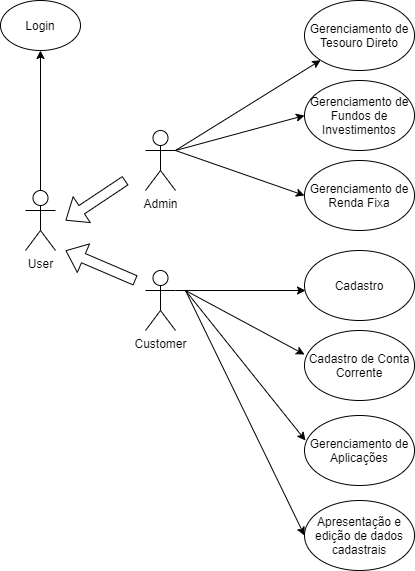

The diagram above was exported from draw.io. Its source (the exported page's mxGraphModel, read from the mxfile embedded in the PNG):
<mxGraphModel dx="694" dy="784" grid="1" gridSize="10" guides="1" tooltips="1" connect="1" arrows="1" fold="1" page="1" pageScale="1" pageWidth="827" pageHeight="1169" math="0" shadow="0">
  <root>
    <mxCell id="0" />
    <mxCell id="1" parent="0" />
    <mxCell id="tBajuzO2mKBCL0NebgkB-3" style="edgeStyle=orthogonalEdgeStyle;rounded=0;orthogonalLoop=1;jettySize=auto;html=1;exitX=0.5;exitY=0;exitDx=0;exitDy=0;exitPerimeter=0;entryX=0.5;entryY=1;entryDx=0;entryDy=0;" edge="1" parent="1" source="tBajuzO2mKBCL0NebgkB-1" target="tBajuzO2mKBCL0NebgkB-2">
      <mxGeometry relative="1" as="geometry" />
    </mxCell>
    <mxCell id="tBajuzO2mKBCL0NebgkB-1" value="User" style="shape=umlActor;verticalLabelPosition=bottom;verticalAlign=top;html=1;outlineConnect=0;" vertex="1" parent="1">
      <mxGeometry x="80" y="360" width="30" height="60" as="geometry" />
    </mxCell>
    <mxCell id="tBajuzO2mKBCL0NebgkB-2" value="Login&lt;br&gt;" style="ellipse;whiteSpace=wrap;html=1;" vertex="1" parent="1">
      <mxGeometry x="55" y="170" width="80" height="50" as="geometry" />
    </mxCell>
    <mxCell id="tBajuzO2mKBCL0NebgkB-9" value="Admin" style="shape=umlActor;verticalLabelPosition=bottom;verticalAlign=top;html=1;outlineConnect=0;" vertex="1" parent="1">
      <mxGeometry x="200" y="300" width="30" height="60" as="geometry" />
    </mxCell>
    <mxCell id="tBajuzO2mKBCL0NebgkB-17" value="Customer" style="shape=umlActor;verticalLabelPosition=bottom;verticalAlign=top;html=1;outlineConnect=0;" vertex="1" parent="1">
      <mxGeometry x="200" y="440" width="30" height="60" as="geometry" />
    </mxCell>
    <mxCell id="tBajuzO2mKBCL0NebgkB-19" value="" style="shape=flexArrow;endArrow=classic;html=1;" edge="1" parent="1">
      <mxGeometry width="50" height="50" relative="1" as="geometry">
        <mxPoint x="190" y="450" as="sourcePoint" />
        <mxPoint x="120" y="420" as="targetPoint" />
      </mxGeometry>
    </mxCell>
    <mxCell id="tBajuzO2mKBCL0NebgkB-20" value="" style="shape=flexArrow;endArrow=classic;html=1;" edge="1" parent="1">
      <mxGeometry width="50" height="50" relative="1" as="geometry">
        <mxPoint x="180" y="350" as="sourcePoint" />
        <mxPoint x="120" y="390" as="targetPoint" />
      </mxGeometry>
    </mxCell>
    <mxCell id="tBajuzO2mKBCL0NebgkB-21" value="Gerenciamento de Tesouro Direto" style="ellipse;whiteSpace=wrap;html=1;" vertex="1" parent="1">
      <mxGeometry x="359" y="170" width="110" height="70" as="geometry" />
    </mxCell>
    <mxCell id="tBajuzO2mKBCL0NebgkB-23" value="" style="endArrow=classic;html=1;entryX=0;entryY=1;entryDx=0;entryDy=0;exitX=1;exitY=0.3333333333333333;exitDx=0;exitDy=0;exitPerimeter=0;" edge="1" parent="1" source="tBajuzO2mKBCL0NebgkB-9" target="tBajuzO2mKBCL0NebgkB-21">
      <mxGeometry width="50" height="50" relative="1" as="geometry">
        <mxPoint x="330" y="510" as="sourcePoint" />
        <mxPoint x="380" y="460" as="targetPoint" />
      </mxGeometry>
    </mxCell>
    <mxCell id="tBajuzO2mKBCL0NebgkB-24" value="Gerenciamento de Fundos de Investimentos" style="ellipse;whiteSpace=wrap;html=1;" vertex="1" parent="1">
      <mxGeometry x="359" y="250" width="110" height="70" as="geometry" />
    </mxCell>
    <mxCell id="tBajuzO2mKBCL0NebgkB-25" value="Gerenciamento de Renda Fixa" style="ellipse;whiteSpace=wrap;html=1;" vertex="1" parent="1">
      <mxGeometry x="359" y="330" width="110" height="70" as="geometry" />
    </mxCell>
    <mxCell id="tBajuzO2mKBCL0NebgkB-26" value="" style="endArrow=classic;html=1;entryX=0;entryY=0.5;entryDx=0;entryDy=0;" edge="1" parent="1" target="tBajuzO2mKBCL0NebgkB-24">
      <mxGeometry width="50" height="50" relative="1" as="geometry">
        <mxPoint x="230" y="320" as="sourcePoint" />
        <mxPoint x="380" y="460" as="targetPoint" />
      </mxGeometry>
    </mxCell>
    <mxCell id="tBajuzO2mKBCL0NebgkB-27" value="" style="endArrow=classic;html=1;entryX=0;entryY=0.5;entryDx=0;entryDy=0;" edge="1" parent="1" target="tBajuzO2mKBCL0NebgkB-25">
      <mxGeometry width="50" height="50" relative="1" as="geometry">
        <mxPoint x="230" y="320" as="sourcePoint" />
        <mxPoint x="380" y="460" as="targetPoint" />
      </mxGeometry>
    </mxCell>
    <mxCell id="tBajuzO2mKBCL0NebgkB-29" value="Cadastro" style="ellipse;whiteSpace=wrap;html=1;" vertex="1" parent="1">
      <mxGeometry x="359" y="420" width="110" height="70" as="geometry" />
    </mxCell>
    <mxCell id="tBajuzO2mKBCL0NebgkB-30" value="Cadastro de Conta Corrente" style="ellipse;whiteSpace=wrap;html=1;" vertex="1" parent="1">
      <mxGeometry x="359" y="500" width="110" height="70" as="geometry" />
    </mxCell>
    <mxCell id="tBajuzO2mKBCL0NebgkB-31" value="Gerenciamento de Aplicações" style="ellipse;whiteSpace=wrap;html=1;" vertex="1" parent="1">
      <mxGeometry x="359" y="585" width="110" height="70" as="geometry" />
    </mxCell>
    <mxCell id="tBajuzO2mKBCL0NebgkB-32" value="Apresentação e edição de dados cadastrais" style="ellipse;whiteSpace=wrap;html=1;" vertex="1" parent="1">
      <mxGeometry x="359" y="670" width="110" height="70" as="geometry" />
    </mxCell>
    <mxCell id="tBajuzO2mKBCL0NebgkB-33" value="" style="endArrow=classic;html=1;exitX=1;exitY=0.3333333333333333;exitDx=0;exitDy=0;exitPerimeter=0;" edge="1" parent="1" source="tBajuzO2mKBCL0NebgkB-17">
      <mxGeometry width="50" height="50" relative="1" as="geometry">
        <mxPoint x="330" y="510" as="sourcePoint" />
        <mxPoint x="360" y="460" as="targetPoint" />
      </mxGeometry>
    </mxCell>
    <mxCell id="tBajuzO2mKBCL0NebgkB-34" value="" style="endArrow=classic;html=1;entryX=0;entryY=0.343;entryDx=0;entryDy=0;entryPerimeter=0;" edge="1" parent="1" target="tBajuzO2mKBCL0NebgkB-30">
      <mxGeometry width="50" height="50" relative="1" as="geometry">
        <mxPoint x="240" y="460" as="sourcePoint" />
        <mxPoint x="290" y="410" as="targetPoint" />
      </mxGeometry>
    </mxCell>
    <mxCell id="tBajuzO2mKBCL0NebgkB-35" value="" style="endArrow=classic;html=1;entryX=0.009;entryY=0.357;entryDx=0;entryDy=0;entryPerimeter=0;" edge="1" parent="1" target="tBajuzO2mKBCL0NebgkB-31">
      <mxGeometry width="50" height="50" relative="1" as="geometry">
        <mxPoint x="240" y="460" as="sourcePoint" />
        <mxPoint x="380" y="460" as="targetPoint" />
      </mxGeometry>
    </mxCell>
    <mxCell id="tBajuzO2mKBCL0NebgkB-36" value="" style="endArrow=classic;html=1;entryX=0;entryY=0.5;entryDx=0;entryDy=0;" edge="1" parent="1" target="tBajuzO2mKBCL0NebgkB-32">
      <mxGeometry width="50" height="50" relative="1" as="geometry">
        <mxPoint x="240" y="460" as="sourcePoint" />
        <mxPoint x="380" y="460" as="targetPoint" />
      </mxGeometry>
    </mxCell>
  </root>
</mxGraphModel>